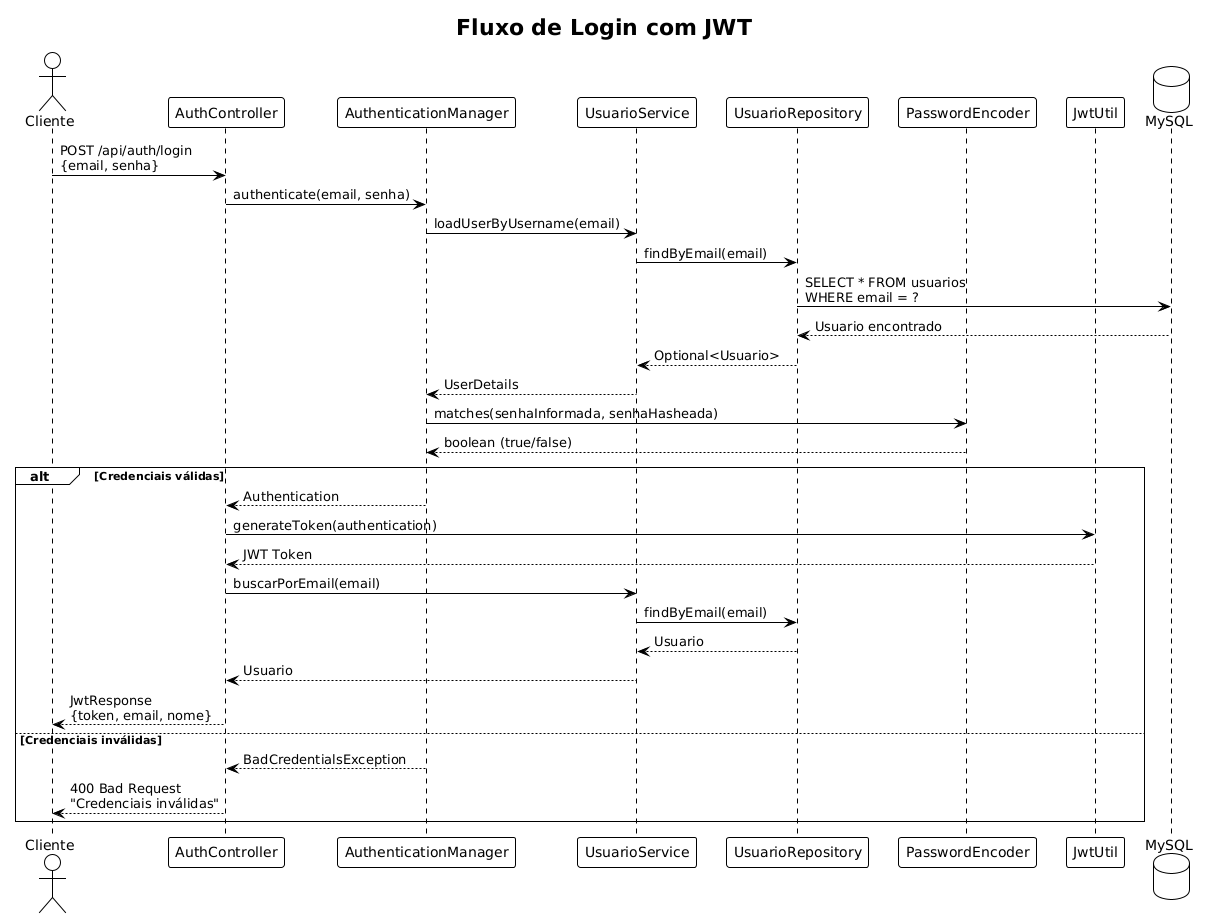

The diagram above was rendered by PlantUML. Its source (embedded in the PNG):
@startuml
!theme plain
title Fluxo de Login com JWT

actor Cliente
participant AuthController
participant AuthenticationManager
participant UsuarioService
participant UsuarioRepository
participant PasswordEncoder
participant JwtUtil
database MySQL

Cliente -> AuthController: POST /api/auth/login\n{email, senha}

AuthController -> AuthenticationManager: authenticate(email, senha)

AuthenticationManager -> UsuarioService: loadUserByUsername(email)

UsuarioService -> UsuarioRepository: findByEmail(email)

UsuarioRepository -> MySQL: SELECT * FROM usuarios\nWHERE email = ?

MySQL --> UsuarioRepository: Usuario encontrado

UsuarioRepository --> UsuarioService: Optional<Usuario>

UsuarioService --> AuthenticationManager: UserDetails

AuthenticationManager -> PasswordEncoder: matches(senhaInformada, senhaHasheada)

PasswordEncoder --> AuthenticationManager: boolean (true/false)

alt Credenciais válidas
    AuthenticationManager --> AuthController: Authentication
    
    AuthController -> JwtUtil: generateToken(authentication)
    
    JwtUtil --> AuthController: JWT Token
    
    AuthController -> UsuarioService: buscarPorEmail(email)
    
    UsuarioService -> UsuarioRepository: findByEmail(email)
    
    UsuarioRepository --> UsuarioService: Usuario
    
    UsuarioService --> AuthController: Usuario
    
    AuthController --> Cliente: JwtResponse\n{token, email, nome}
else Credenciais inválidas
    AuthenticationManager --> AuthController: BadCredentialsException
    
    AuthController --> Cliente: 400 Bad Request\n"Credenciais inválidas"
end
@enduml